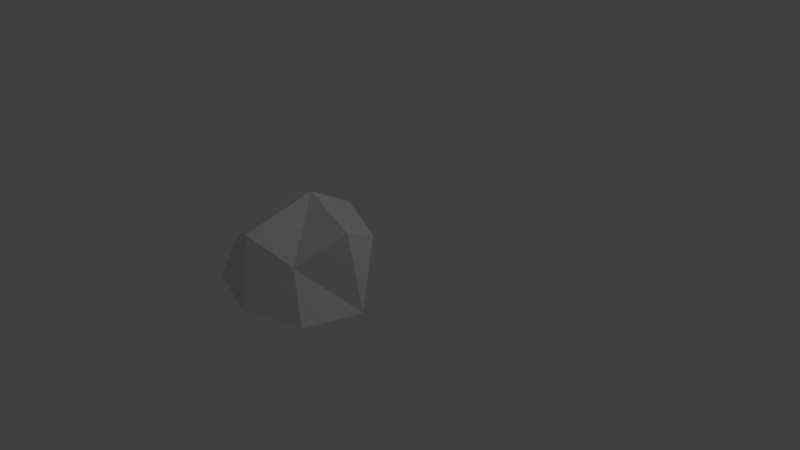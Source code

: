 # Source: rock_5.blend  (saved by Blender 2.78.0; exported with 4.5.12 LTS)
import bpy
from mathutils import Matrix  # noqa: F401  (used for matrix-valued properties, if any)

bpy.ops.wm.read_factory_settings(use_empty=True)
scene = bpy.context.scene
scene.name = 'Scene'

# ---- collections
col_collection_1 = bpy.data.collections.new('Collection 1'); scene.collection.children.link(col_collection_1)

# ---- materials (node trees are filled in below, after node groups)
mat_material_001 = bpy.data.materials.new('Material.001')
mat_material_001.alpha_threshold = 0.0
mat_material_001.use_transparent_shadow = False
mat_material_001.roughness = 0.5

# ---- material node trees

# ---- world
world_world = bpy.data.worlds.new('World'); scene.world = world_world
world_world.color = (0.05088, 0.05088, 0.05088)
world_world.use_sun_shadow = False
world_world.sun_shadow_jitter_overblur = 0.0
world_world.cycles.sampling_method = 'MANUAL'

# ---- cameras
cam_camera = bpy.data.cameras.new('Camera')
cam_camera.clip_end = 100.0
cam_camera.lens = 35.0
cam_camera.sensor_width = 32.0
cam_camera.sensor_height = 18.0
cam_camera.ortho_scale = 7.314
cam_camera.dof.focus_distance = 0.0
cam_camera.dof.aperture_fstop = 128.0

# ---- lights
light_lamp = bpy.data.lights.new('Lamp', 'POINT')
light_lamp.transmission_factor = 0.0
light_lamp.cutoff_distance = 30.0
light_lamp.energy = 100.0
light_lamp.shadow_buffer_clip_start = 1.001
light_lamp.shadow_soft_size = 0.1
light_lamp.shadow_maximum_resolution = 0.006
light_lamp.use_absolute_resolution = True

# ---- meshes
me_cube_004 = bpy.data.meshes.new('Cube.004')
me_cube_004.from_pydata([(-1.067, -0.0246, 0.05221), (-0.019, 0.8811, -0.0575), (0.978, -0.01123, -0.03578), (-0.03966, -0.9748, -0.03959), (0.02274, 0.04995, 1.166), (-0.7866, -0.7637, 0.02599), (-0.7982, -0.04634, 0.8421), (-0.7666, 0.5757, -0.04606), (-0.0844, 0.7068, 0.7914), (0.208, 0.6782, -0.02591), (0.7777, -0.04311, 0.9234), (0.7447, -0.7132, -0.04951), (-0.0596, -0.8352, 0.8762), (-0.5762, -0.5875, 0.6341), (-0.5094, 0.5345, 0.4845), (0.41, -0.5399, 0.5234), (0.5451, 0.541, 0.6092), (-0.02868, 0.01186, -0.04047), (0.2122, -0.3655, -0.0369)], [], [(0, 5, 13, 6), (0, 6, 14, 7), (1, 7, 14, 8), (1, 8, 16, 9), (2, 9, 16, 10), (2, 10, 15, 11), (3, 11, 15, 12), (3, 12, 13, 5), (4, 10, 16, 8), (4, 8, 14, 6), (4, 6, 13, 12), (4, 12, 15, 10), (5, 0, 7, 1, 17, 3), (3, 17, 18, 2, 11), (2, 18, 17, 9), (9, 17, 1)])
_uv = me_cube_004.uv_layers.new(name='UVMap')
_uv.uv.foreach_set('vector', [0.007944, 0.5345, 0.0001717, 0.2219, 0.1948, 0.2998, 0.2362, 0.4213, 0.007944, 0.5345, 0.2362, 0.4213, 0.3104, 0.5609, 0.2019, 0.725, 0.5283, 0.725, 0.2019, 0.725, 0.3104, 0.5609, 0.4139, 0.4944, 0.5283, 0.725, 0.4139, 0.4944, 0.5184, 0.4332, 0.6217, 0.6477, 0.7474, 0.2409, 0.6217, 0.6477, 0.5184, 0.4332, 0.4805, 0.3245, 0.7474, 0.2409, 0.4805, 0.3245, 0.4254, 0.1903, 0.5579, 0.00147, 0.2148, 0.0001717, 0.5579, 0.00147, 0.4254, 0.1903, 0.3054, 0.2466, 0.2148, 0.0001717, 0.3054, 0.2466, 0.1948, 0.2998, 0.0001717, 0.2219, 0.374, 0.3733, 0.4805, 0.3245, 0.5184, 0.4332, 0.4139, 0.4944, 0.374, 0.3733, 0.4139, 0.4944, 0.3104, 0.5609, 0.2362, 0.4213, 0.374, 0.3733, 0.2362, 0.4213, 0.1948, 0.2998, 0.3054, 0.2466, 0.374, 0.3733, 0.3054, 0.2466, 0.4254, 0.1903, 0.4805, 0.3245, 0.05291, 0.802, 0.2461, 0.7254, 0.4061, 0.804, 0.488, 0.9998, 0.2595, 0.9991, 0.0001717, 0.9998, 0.4883, 0.7284, 0.7476, 0.7254, 0.6499, 0.7909, 0.7476, 0.99, 0.5617, 0.933, 0.9514, 0.2718, 0.7477, 0.184, 0.7794, 0.07069, 0.9514, 0.0001717, 0.9234, 0.3328, 0.7477, 0.2721, 0.9762, 0.2721])
me_cube_004.materials.append(mat_material_001)
me_cube_004.use_remesh_preserve_volume = False
me_cube_004.use_remesh_preserve_attributes = False
me_cube_004.use_mirror_vertex_groups = False
me_cube_004.update()

# ---- objects
ob_rock2_002 = bpy.data.objects.new('Rock2.002', me_cube_004)
ob_lamp = bpy.data.objects.new('Lamp', light_lamp)
ob_camera = bpy.data.objects.new('Camera', cam_camera)

# ---- transforms, parenting, visibility, modifiers, constraints
ob_rock2_002.location = (-0.002676, -0.9447, -1.322e-05)
ob_rock2_002.lineart.crease_threshold = 0.0
ob_lamp.location = (4.076, 1.005, 5.904)
ob_lamp.rotation_euler = (0.6503, 0.05522, 1.866)
ob_lamp.lock_rotations_4d = False
ob_lamp.empty_display_type = 'ARROWS'
ob_lamp.color = (0.0, 0.0, 0.0, 0.0)
ob_lamp.lineart.crease_threshold = 0.0
ob_camera.location = (7.481, -6.508, 5.344)
ob_camera.rotation_euler = (1.109, 0.0, 0.8149)
ob_camera.lock_rotations_4d = False
ob_camera.empty_display_type = 'ARROWS'
ob_camera.color = (0.0, 0.0, 0.0, 0.0)
ob_camera.display_type = 'WIRE'
ob_camera.lineart.crease_threshold = 0.0

# ---- collection membership
col_collection_1.objects.link(ob_rock2_002)
col_collection_1.objects.link(ob_lamp)
col_collection_1.objects.link(ob_camera)

# ---- scene / render settings (as saved in the file)
scene.camera = ob_camera
scene.frame_start = 1; scene.frame_end = 250; scene.frame_set(1)
scene.render.engine = 'BLENDER_EEVEE_NEXT'
scene.render.resolution_percentage = 50
scene.render.dither_intensity = 0.0
scene.cycles.use_denoising = False
scene.cycles.samples = 128
scene.cycles.sampling_pattern = 'TABULATED_SOBOL'
scene.cycles.light_sampling_threshold = 0.0
scene.cycles.use_adaptive_sampling = False
scene.cycles.use_light_tree = False
scene.cycles.blur_glossy = 0.0
scene.cycles.sample_clamp_indirect = 0.0
scene.view_settings.view_transform = 'Standard'
bpy.context.view_layer.update()
